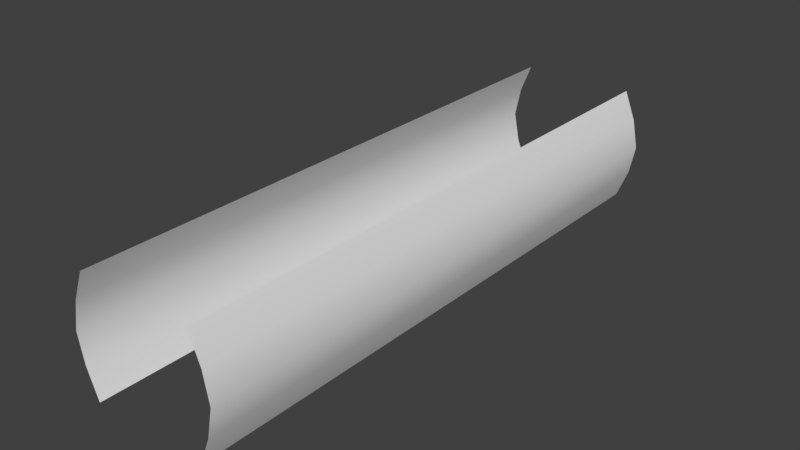 # Source: FooGuard2WallA.blend  (saved by Blender 2.79.7; exported with 4.5.12 LTS)
import bpy
from mathutils import Matrix  # noqa: F401  (used for matrix-valued properties, if any)

bpy.ops.wm.read_factory_settings(use_empty=True)
scene = bpy.context.scene
scene.name = 'Scene'

# ---- collections
col_collection_1 = bpy.data.collections.new('Collection 1'); scene.collection.children.link(col_collection_1)

# ---- materials (node trees are filled in below, after node groups)
mat_fooguardindirect_v_x = bpy.data.materials.new('FooGuardIndirect_v_x')
mat_fooguardindirect_v_x.alpha_threshold = 0.0
mat_fooguardindirect_v_x.use_transparent_shadow = False
mat_fooguardindirect_v_x.roughness = 0.5
mat_fooguard_v = bpy.data.materials.new('FooGuard_v')
mat_fooguard_v.alpha_threshold = 0.0
mat_fooguard_v.use_transparent_shadow = False
mat_fooguard_v.roughness = 0.5

# ---- material node trees

# ---- world
world_world = bpy.data.worlds.new('World'); scene.world = world_world
world_world.color = (0.05088, 0.05088, 0.05088)
world_world.use_sun_shadow = False
world_world.sun_shadow_jitter_overblur = 0.0

# ---- meshes
me_fooguard2walla_001 = bpy.data.meshes.new('FooGuard2WallA.001')
me_fooguard2walla_001.from_pydata([(1199.0, -5000.0, 500.0), (1199.0, -5000.0, -500.0), (1199.0, 5000.0, 500.0), (1199.0, 5000.0, -500.0), (999.0, -5000.0, -1000.0), (999.0, 5000.0, -1000.0), (999.0, -5000.0, 1000.0), (999.0, 5000.0, 1000.0), (1199.0, 4500.0, 500.0), (1199.0, -4500.0, 500.0), (1199.0, -4500.0, -500.0), (1199.0, 4500.0, -500.0), (999.0, -4500.0, -1000.0), (999.0, 4500.0, -1000.0), (999.0, 4500.0, 1000.0), (999.0, -4500.0, 1000.0), (1299.0, -5000.0, 0.0), (1299.0, 5000.0, 0.0), (1299.0, -4500.0, 0.0), (1299.0, 4500.0, 0.0)], [], [(19, 17, 3, 11), (3, 13, 11), (0, 15, 9), (2, 14, 7), (8, 9, 15, 14), (1, 12, 4), (10, 11, 13, 12), (16, 18, 10, 1), (18, 19, 11, 10), (9, 8, 19, 18), (0, 9, 18, 16), (8, 2, 17, 19), (1, 10, 12), (0, 6, 15), (2, 8, 14), (3, 5, 13)])
me_fooguard2walla_001.polygons.foreach_set('use_smooth', [True] * 16)
_uv = me_fooguard2walla_001.uv_layers.new(name='UVMap')
_uv.uv.foreach_set('vector', [9.025, 0.9963, 9.5, 0.9963, 9.5, 1.481, 9.025, 1.481, 9.5, 1.481, 9.025, 1.992, 9.025, 1.481, 0.0004359, 0.512, 0.4754, 0.0004455, 0.4754, 0.512, 9.5, 0.512, 9.025, 0.000435, 9.5, 0.000435, 9.025, 0.512, 0.4754, 0.512, 0.4754, 0.0004455, 9.025, 0.000435, 0.0004368, 1.481, 0.4754, 1.992, 0.0004359, 1.992, 0.4754, 1.481, 9.025, 1.481, 9.025, 1.992, 0.4754, 1.992, 0.0004368, 0.9963, 0.4754, 0.9963, 0.4754, 1.481, 0.0004368, 1.481, 0.4754, 0.9963, 9.025, 0.9963, 9.025, 1.481, 0.4754, 1.481, 0.4754, 0.512, 9.025, 0.512, 9.025, 0.9963, 0.4754, 0.9963, 0.0004359, 0.512, 0.4754, 0.512, 0.4754, 0.9963, 0.0004368, 0.9963, 9.025, 0.512, 9.5, 0.512, 9.5, 0.9963, 9.025, 0.9963, 0.0004368, 1.481, 0.4754, 1.481, 0.4754, 1.992, 0.0004359, 0.512, 0.000435, 0.0004466, 0.4754, 0.0004455, 9.5, 0.512, 9.025, 0.512, 9.025, 0.000435, 9.5, 1.481, 9.5, 1.992, 9.025, 1.992])
_ca = me_fooguard2walla_001.color_attributes.new('Col', 'BYTE_COLOR', 'CORNER')
_ca.data.foreach_set('color', [1.0, 1.0, 1.0, 1.0, 1.0, 1.0, 1.0, 0.0, 1.0, 1.0, 1.0, 0.0, 1.0, 1.0, 1.0, 1.0, 1.0, 1.0, 1.0, 0.0, 1.0, 1.0, 1.0, 0.0, 1.0, 1.0, 1.0, 1.0, 1.0, 1.0, 1.0, 0.0, 1.0, 1.0, 1.0, 0.0, 1.0, 1.0, 1.0, 1.0, 1.0, 1.0, 1.0, 0.0, 1.0, 1.0, 1.0, 0.0, 1.0, 1.0, 1.0, 0.0, 1.0, 1.0, 1.0, 1.0, 1.0, 1.0, 1.0, 1.0, 1.0, 1.0, 1.0, 0.0, 1.0, 1.0, 1.0, 0.0, 1.0, 1.0, 1.0, 0.0, 1.0, 1.0, 1.0, 0.0, 1.0, 1.0, 1.0, 0.0, 1.0, 1.0, 1.0, 1.0, 1.0, 1.0, 1.0, 1.0, 1.0, 1.0, 1.0, 0.0, 1.0, 1.0, 1.0, 0.0, 1.0, 1.0, 1.0, 0.0, 1.0, 1.0, 1.0, 1.0, 1.0, 1.0, 1.0, 1.0, 1.0, 1.0, 1.0, 0.0, 1.0, 1.0, 1.0, 1.0, 1.0, 1.0, 1.0, 1.0, 1.0, 1.0, 1.0, 1.0, 1.0, 1.0, 1.0, 1.0, 1.0, 1.0, 1.0, 1.0, 1.0, 1.0, 1.0, 1.0, 1.0, 1.0, 1.0, 1.0, 1.0, 1.0, 1.0, 1.0, 1.0, 1.0, 1.0, 0.0, 1.0, 1.0, 1.0, 1.0, 1.0, 1.0, 1.0, 1.0, 1.0, 1.0, 1.0, 0.0, 1.0, 1.0, 1.0, 1.0, 1.0, 1.0, 1.0, 0.0, 1.0, 1.0, 1.0, 0.0, 1.0, 1.0, 1.0, 1.0, 1.0, 1.0, 1.0, 0.0, 1.0, 1.0, 1.0, 1.0, 1.0, 1.0, 1.0, 0.0, 1.0, 1.0, 1.0, 0.0, 1.0, 1.0, 1.0, 0.0, 1.0, 1.0, 1.0, 0.0, 1.0, 1.0, 1.0, 0.0, 1.0, 1.0, 1.0, 1.0, 1.0, 1.0, 1.0, 0.0, 1.0, 1.0, 1.0, 0.0, 1.0, 1.0, 1.0, 0.0, 1.0, 1.0, 1.0, 0.0])
me_fooguard2walla_001.materials.append(mat_fooguardindirect_v_x)
me_fooguard2walla_001.use_remesh_preserve_volume = False
me_fooguard2walla_001.use_remesh_preserve_attributes = False
me_fooguard2walla_001.use_mirror_vertex_groups = False
me_fooguard2walla_001.use_paint_bone_selection = False
me_fooguard2walla_001.use_paint_mask_vertex = True
me_fooguard2walla_001.update()
me_fooguard2walla = bpy.data.meshes.new('FooGuard2WallA')
me_fooguard2walla.from_pydata([(1200.0, -5000.0, 500.0), (1200.0, -5000.0, -500.0), (1200.0, 5000.0, 500.0), (1200.0, 5000.0, -500.0), (1000.0, -5000.0, -1000.0), (1000.0, 5000.0, -1000.0), (1000.0, -5000.0, 1000.0), (1000.0, 5000.0, 1000.0), (1200.0, 4500.0, 500.0), (1200.0, -4500.0, 500.0), (1200.0, -4500.0, -500.0), (1200.0, 4500.0, -500.0), (1000.0, -4500.0, -1000.0), (1000.0, 4500.0, -1000.0), (1000.0, 4500.0, 1000.0), (1000.0, -4500.0, 1000.0), (1300.0, -5000.0, 0.0), (1300.0, 5000.0, 0.0), (1300.0, -4500.0, 0.0), (1300.0, 4500.0, 0.0)], [], [(19, 17, 3, 11), (3, 13, 11), (0, 15, 9), (2, 14, 7), (8, 9, 15, 14), (1, 12, 4), (10, 11, 13, 12), (16, 18, 10, 1), (18, 19, 11, 10), (9, 8, 19, 18), (0, 9, 18, 16), (8, 2, 17, 19), (1, 10, 12), (0, 6, 15), (2, 8, 14), (3, 5, 13)])
me_fooguard2walla.polygons.foreach_set('use_smooth', [True] * 16)
_uv = me_fooguard2walla.uv_layers.new(name='UVMap')
_uv.uv.foreach_set('vector', [9.025, 0.9963, 9.5, 0.9963, 9.5, 1.481, 9.025, 1.481, 9.5, 1.481, 9.025, 1.992, 9.025, 1.481, 0.0004359, 0.512, 0.4754, 0.0004455, 0.4754, 0.512, 9.5, 0.512, 9.025, 0.000435, 9.5, 0.000435, 9.025, 0.512, 0.4754, 0.512, 0.4754, 0.0004455, 9.025, 0.000435, 0.0004368, 1.481, 0.4754, 1.992, 0.0004359, 1.992, 0.4754, 1.481, 9.025, 1.481, 9.025, 1.992, 0.4754, 1.992, 0.0004368, 0.9963, 0.4754, 0.9963, 0.4754, 1.481, 0.0004368, 1.481, 0.4754, 0.9963, 9.025, 0.9963, 9.025, 1.481, 0.4754, 1.481, 0.4754, 0.512, 9.025, 0.512, 9.025, 0.9963, 0.4754, 0.9963, 0.0004359, 0.512, 0.4754, 0.512, 0.4754, 0.9963, 0.0004368, 0.9963, 9.025, 0.512, 9.5, 0.512, 9.5, 0.9963, 9.025, 0.9963, 0.0004368, 1.481, 0.4754, 1.481, 0.4754, 1.992, 0.0004359, 0.512, 0.000435, 0.0004466, 0.4754, 0.0004455, 9.5, 0.512, 9.025, 0.512, 9.025, 0.000435, 9.5, 1.481, 9.5, 1.992, 9.025, 1.992])
_ca = me_fooguard2walla.color_attributes.new('Col', 'BYTE_COLOR', 'CORNER')
_ca.data.foreach_set('color', [1.0, 1.0, 1.0, 1.0, 1.0, 1.0, 1.0, 0.0, 1.0, 1.0, 1.0, 0.0, 1.0, 1.0, 1.0, 1.0, 1.0, 1.0, 1.0, 0.0, 1.0, 1.0, 1.0, 0.0, 1.0, 1.0, 1.0, 1.0, 1.0, 1.0, 1.0, 0.0, 1.0, 1.0, 1.0, 0.0, 1.0, 1.0, 1.0, 1.0, 1.0, 1.0, 1.0, 0.0, 1.0, 1.0, 1.0, 0.0, 1.0, 1.0, 1.0, 0.0, 1.0, 1.0, 1.0, 1.0, 1.0, 1.0, 1.0, 1.0, 1.0, 1.0, 1.0, 0.0, 1.0, 1.0, 1.0, 0.0, 1.0, 1.0, 1.0, 0.0, 1.0, 1.0, 1.0, 0.0, 1.0, 1.0, 1.0, 0.0, 1.0, 1.0, 1.0, 1.0, 1.0, 1.0, 1.0, 1.0, 1.0, 1.0, 1.0, 0.0, 1.0, 1.0, 1.0, 0.0, 1.0, 1.0, 1.0, 0.0, 1.0, 1.0, 1.0, 1.0, 1.0, 1.0, 1.0, 1.0, 1.0, 1.0, 1.0, 0.0, 1.0, 1.0, 1.0, 1.0, 1.0, 1.0, 1.0, 1.0, 1.0, 1.0, 1.0, 1.0, 1.0, 1.0, 1.0, 1.0, 1.0, 1.0, 1.0, 1.0, 1.0, 1.0, 1.0, 1.0, 1.0, 1.0, 1.0, 1.0, 1.0, 1.0, 1.0, 1.0, 1.0, 1.0, 1.0, 0.0, 1.0, 1.0, 1.0, 1.0, 1.0, 1.0, 1.0, 1.0, 1.0, 1.0, 1.0, 0.0, 1.0, 1.0, 1.0, 1.0, 1.0, 1.0, 1.0, 0.0, 1.0, 1.0, 1.0, 0.0, 1.0, 1.0, 1.0, 1.0, 1.0, 1.0, 1.0, 0.0, 1.0, 1.0, 1.0, 1.0, 1.0, 1.0, 1.0, 0.0, 1.0, 1.0, 1.0, 0.0, 1.0, 1.0, 1.0, 0.0, 1.0, 1.0, 1.0, 0.0, 1.0, 1.0, 1.0, 0.0, 1.0, 1.0, 1.0, 1.0, 1.0, 1.0, 1.0, 0.0, 1.0, 1.0, 1.0, 0.0, 1.0, 1.0, 1.0, 0.0, 1.0, 1.0, 1.0, 0.0])
me_fooguard2walla.materials.append(mat_fooguard_v)
me_fooguard2walla.use_remesh_preserve_volume = False
me_fooguard2walla.use_remesh_preserve_attributes = False
me_fooguard2walla.use_mirror_vertex_groups = False
me_fooguard2walla.use_paint_bone_selection = False
me_fooguard2walla.use_paint_mask_vertex = True
me_fooguard2walla.update()

# ---- objects
ob_fooguard2wallaindirect = bpy.data.objects.new('FooGuard2WallAIndirect', me_fooguard2walla_001)
ob_fooguard2walla = bpy.data.objects.new('FooGuard2WallA', me_fooguard2walla)

# ---- transforms, parenting, visibility, modifiers, constraints
ob_fooguard2wallaindirect.location = (0.0, 0.0, 0.0)
ob_fooguard2wallaindirect.lineart.crease_threshold = 0.0
_m = ob_fooguard2wallaindirect.modifiers.new('Mirror', 'MIRROR')
ob_fooguard2walla.location = (0.0, 0.0, 0.0)
ob_fooguard2walla.lineart.crease_threshold = 0.0
_m = ob_fooguard2walla.modifiers.new('Mirror', 'MIRROR')

# ---- collection membership
col_collection_1.objects.link(ob_fooguard2wallaindirect)
col_collection_1.objects.link(ob_fooguard2walla)

# ---- scene / render settings (as saved in the file)
scene.frame_start = 1; scene.frame_end = 250; scene.frame_set(1)
scene.render.engine = 'BLENDER_EEVEE_NEXT'
scene.render.resolution_percentage = 50
scene.render.dither_intensity = 0.0
scene.cycles.use_denoising = False
scene.cycles.samples = 128
scene.cycles.sampling_pattern = 'TABULATED_SOBOL'
scene.cycles.use_adaptive_sampling = False
scene.cycles.use_light_tree = False
scene.view_settings.view_transform = 'Standard'
bpy.context.view_layer.update()

# ---- added for rendering (the .blend has no active camera and no usable light): camera, sun
cam_auto = bpy.data.cameras.new('AutoCamera')
cam_auto.lens = 50.0
cam_auto.sensor_width = 36.0
cam_auto.clip_end = 170889.0
ob_auto_camera = bpy.data.objects.new('AutoCamera', cam_auto)
scene.collection.objects.link(ob_auto_camera)
ob_auto_camera.location = (9737.3, -11684.8, 7789.84)
ob_auto_camera.rotation_euler = (1.09748, -7.21219e-08, 0.694738)
scene.camera = ob_auto_camera
light_auto_sun = bpy.data.lights.new('AutoSun', 'SUN')
light_auto_sun.energy = 3.0
light_auto_sun.angle = 0.0523599
ob_auto_sun = bpy.data.objects.new('AutoSun', light_auto_sun)
scene.collection.objects.link(ob_auto_sun)
ob_auto_sun.rotation_euler = (0.872665, 0.174533, 0.523599)
bpy.context.view_layer.update()
